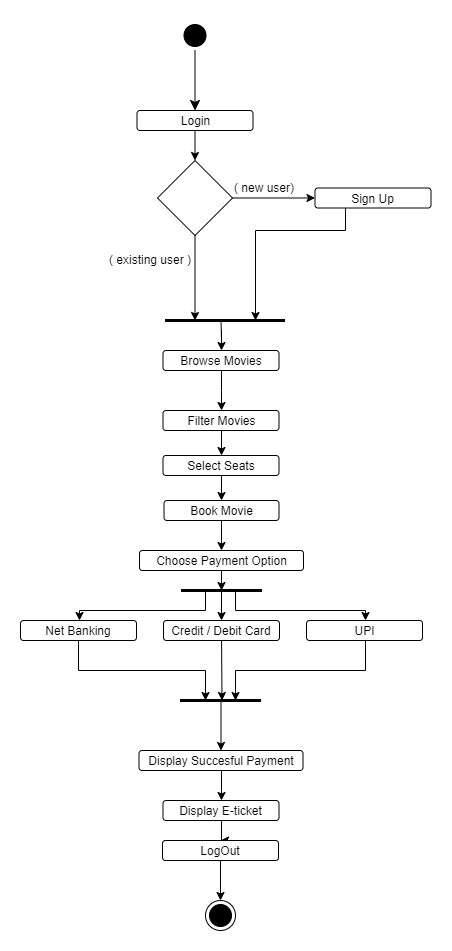

The diagram above was exported from draw.io. Its source (the exported page's mxGraphModel, read from the mxfile embedded in the PNG):
<mxGraphModel dx="1010" dy="588" grid="1" gridSize="10" guides="1" tooltips="1" connect="1" arrows="1" fold="1" page="1" pageScale="1" pageWidth="850" pageHeight="1100" math="0" shadow="0">
  <root>
    <mxCell id="0" />
    <mxCell id="1" parent="0" />
    <mxCell id="LUXt-2IQQlpoev3046dI-2" value="" style="ellipse;html=1;shape=startState;fillColor=#000000;strokeColor=#000000;" parent="1" vertex="1">
      <mxGeometry x="389.5" y="40" width="30" height="30" as="geometry" />
    </mxCell>
    <mxCell id="LUXt-2IQQlpoev3046dI-3" value="" style="edgeStyle=orthogonalEdgeStyle;html=1;verticalAlign=bottom;endArrow=classic;endSize=8;strokeColor=#000000;endFill=1;" parent="1" source="LUXt-2IQQlpoev3046dI-2" edge="1">
      <mxGeometry relative="1" as="geometry">
        <mxPoint x="404.5" y="130" as="targetPoint" />
        <Array as="points" />
      </mxGeometry>
    </mxCell>
    <mxCell id="LUXt-2IQQlpoev3046dI-6" style="edgeStyle=none;rounded=0;orthogonalLoop=1;jettySize=auto;html=1;entryX=0.5;entryY=0;entryDx=0;entryDy=0;" parent="1" source="LUXt-2IQQlpoev3046dI-4" target="LUXt-2IQQlpoev3046dI-9" edge="1">
      <mxGeometry relative="1" as="geometry">
        <mxPoint x="408.5" y="210" as="targetPoint" />
      </mxGeometry>
    </mxCell>
    <mxCell id="LUXt-2IQQlpoev3046dI-4" value="Login" style="rounded=1;whiteSpace=wrap;html=1;" parent="1" vertex="1">
      <mxGeometry x="346.5" y="130" width="116" height="20" as="geometry" />
    </mxCell>
    <mxCell id="LUXt-2IQQlpoev3046dI-10" style="edgeStyle=none;rounded=0;orthogonalLoop=1;jettySize=auto;html=1;entryX=0;entryY=0.5;entryDx=0;entryDy=0;" parent="1" source="LUXt-2IQQlpoev3046dI-9" target="LUXt-2IQQlpoev3046dI-11" edge="1">
      <mxGeometry relative="1" as="geometry">
        <mxPoint x="494.5" y="255" as="targetPoint" />
      </mxGeometry>
    </mxCell>
    <mxCell id="LUXt-2IQQlpoev3046dI-9" value="" style="rhombus;whiteSpace=wrap;html=1;" parent="1" vertex="1">
      <mxGeometry x="367" y="180" width="75" height="75" as="geometry" />
    </mxCell>
    <mxCell id="LUXt-2IQQlpoev3046dI-38" style="rounded=0;orthogonalLoop=1;jettySize=auto;html=1;edgeStyle=orthogonalEdgeStyle;" parent="1" source="LUXt-2IQQlpoev3046dI-11" edge="1">
      <mxGeometry relative="1" as="geometry">
        <mxPoint x="464.5" y="340" as="targetPoint" />
        <Array as="points">
          <mxPoint x="554.5" y="250" />
          <mxPoint x="464.5" y="250" />
        </Array>
      </mxGeometry>
    </mxCell>
    <mxCell id="LUXt-2IQQlpoev3046dI-11" value="Sign Up" style="rounded=1;whiteSpace=wrap;html=1;" parent="1" vertex="1">
      <mxGeometry x="524.5" y="207.5" width="116" height="20" as="geometry" />
    </mxCell>
    <mxCell id="LUXt-2IQQlpoev3046dI-12" value="( new user)" style="text;html=1;resizable=0;points=[];autosize=1;align=left;verticalAlign=top;spacingTop=-4;" parent="1" vertex="1">
      <mxGeometry x="442" y="197.5" width="80" height="20" as="geometry" />
    </mxCell>
    <mxCell id="LUXt-2IQQlpoev3046dI-13" style="edgeStyle=none;rounded=0;orthogonalLoop=1;jettySize=auto;html=1;exitX=0.5;exitY=1;exitDx=0;exitDy=0;" parent="1" source="LUXt-2IQQlpoev3046dI-9" edge="1">
      <mxGeometry relative="1" as="geometry">
        <mxPoint x="404.5" y="340" as="targetPoint" />
        <mxPoint x="403.5" y="300" as="sourcePoint" />
      </mxGeometry>
    </mxCell>
    <mxCell id="VAata1xJIf20232_usT7-7" style="edgeStyle=orthogonalEdgeStyle;rounded=0;orthogonalLoop=1;jettySize=auto;html=1;startArrow=classic;startFill=1;endArrow=none;endFill=0;" parent="1" source="LUXt-2IQQlpoev3046dI-14" edge="1">
      <mxGeometry relative="1" as="geometry">
        <mxPoint x="430.5" y="340" as="targetPoint" />
      </mxGeometry>
    </mxCell>
    <mxCell id="VAata1xJIf20232_usT7-9" style="edgeStyle=orthogonalEdgeStyle;rounded=0;orthogonalLoop=1;jettySize=auto;html=1;entryX=0.5;entryY=0;entryDx=0;entryDy=0;startArrow=none;startFill=0;endArrow=classic;endFill=1;" parent="1" source="LUXt-2IQQlpoev3046dI-14" target="LUXt-2IQQlpoev3046dI-18" edge="1">
      <mxGeometry relative="1" as="geometry" />
    </mxCell>
    <mxCell id="LUXt-2IQQlpoev3046dI-14" value="Browse Movies" style="rounded=1;whiteSpace=wrap;html=1;" parent="1" vertex="1">
      <mxGeometry x="372.5" y="370" width="116" height="20" as="geometry" />
    </mxCell>
    <mxCell id="VAata1xJIf20232_usT7-12" style="edgeStyle=orthogonalEdgeStyle;rounded=0;orthogonalLoop=1;jettySize=auto;html=1;entryX=0.5;entryY=0;entryDx=0;entryDy=0;startArrow=none;startFill=0;endArrow=classic;endFill=1;" parent="1" source="LUXt-2IQQlpoev3046dI-18" target="LUXt-2IQQlpoev3046dI-25" edge="1">
      <mxGeometry relative="1" as="geometry" />
    </mxCell>
    <mxCell id="LUXt-2IQQlpoev3046dI-18" value="Filter Movies" style="rounded=1;whiteSpace=wrap;html=1;" parent="1" vertex="1">
      <mxGeometry x="372.5" y="430" width="116" height="20" as="geometry" />
    </mxCell>
    <mxCell id="LUXt-2IQQlpoev3046dI-29" value="" style="edgeStyle=none;rounded=0;orthogonalLoop=1;jettySize=auto;html=1;" parent="1" source="LUXt-2IQQlpoev3046dI-21" target="LUXt-2IQQlpoev3046dI-28" edge="1">
      <mxGeometry relative="1" as="geometry" />
    </mxCell>
    <mxCell id="LUXt-2IQQlpoev3046dI-21" value="Book Movie" style="rounded=1;whiteSpace=wrap;html=1;" parent="1" vertex="1">
      <mxGeometry x="373.5" y="520" width="115" height="20" as="geometry" />
    </mxCell>
    <mxCell id="VAata1xJIf20232_usT7-15" style="edgeStyle=orthogonalEdgeStyle;rounded=0;orthogonalLoop=1;jettySize=auto;html=1;startArrow=none;startFill=0;endArrow=classic;endFill=1;strokeWidth=1;" parent="1" source="LUXt-2IQQlpoev3046dI-28" edge="1">
      <mxGeometry relative="1" as="geometry">
        <mxPoint x="431" y="610" as="targetPoint" />
      </mxGeometry>
    </mxCell>
    <mxCell id="LUXt-2IQQlpoev3046dI-28" value="Choose Payment Option" style="rounded=1;whiteSpace=wrap;html=1;" parent="1" vertex="1">
      <mxGeometry x="349" y="570" width="164" height="20" as="geometry" />
    </mxCell>
    <mxCell id="VAata1xJIf20232_usT7-25" style="edgeStyle=orthogonalEdgeStyle;rounded=0;orthogonalLoop=1;jettySize=auto;html=1;startArrow=classic;startFill=1;endArrow=none;endFill=0;strokeWidth=1;" parent="1" source="LUXt-2IQQlpoev3046dI-30" edge="1">
      <mxGeometry relative="1" as="geometry">
        <mxPoint x="430.5" y="720" as="targetPoint" />
      </mxGeometry>
    </mxCell>
    <mxCell id="VAata1xJIf20232_usT7-26" style="edgeStyle=orthogonalEdgeStyle;rounded=0;orthogonalLoop=1;jettySize=auto;html=1;entryX=0.5;entryY=0;entryDx=0;entryDy=0;startArrow=none;startFill=0;endArrow=classic;endFill=1;strokeWidth=1;" parent="1" source="LUXt-2IQQlpoev3046dI-30" target="VAata1xJIf20232_usT7-1" edge="1">
      <mxGeometry relative="1" as="geometry" />
    </mxCell>
    <mxCell id="LUXt-2IQQlpoev3046dI-30" value="Display Succesful Payment" style="rounded=1;whiteSpace=wrap;html=1;" parent="1" vertex="1">
      <mxGeometry x="348.5" y="770" width="164" height="20" as="geometry" />
    </mxCell>
    <mxCell id="VAata1xJIf20232_usT7-13" style="edgeStyle=orthogonalEdgeStyle;rounded=0;orthogonalLoop=1;jettySize=auto;html=1;entryX=0.5;entryY=0;entryDx=0;entryDy=0;startArrow=none;startFill=0;endArrow=classic;endFill=1;" parent="1" source="LUXt-2IQQlpoev3046dI-25" target="LUXt-2IQQlpoev3046dI-21" edge="1">
      <mxGeometry relative="1" as="geometry" />
    </mxCell>
    <mxCell id="LUXt-2IQQlpoev3046dI-25" value="Select Seats" style="rounded=1;whiteSpace=wrap;html=1;" parent="1" vertex="1">
      <mxGeometry x="372.5" y="475" width="116" height="20" as="geometry" />
    </mxCell>
    <mxCell id="LUXt-2IQQlpoev3046dI-15" value="( existing user )" style="text;html=1;resizable=0;points=[];autosize=1;align=left;verticalAlign=top;spacingTop=-4;" parent="1" vertex="1">
      <mxGeometry x="317" y="270" width="100" height="20" as="geometry" />
    </mxCell>
    <mxCell id="LUXt-2IQQlpoev3046dI-34" value="" style="ellipse;html=1;shape=endState;fillColor=#000000;strokeColor=#000000;rounded=1;" parent="1" vertex="1">
      <mxGeometry x="415" y="920" width="30" height="30" as="geometry" />
    </mxCell>
    <mxCell id="LUXt-2IQQlpoev3046dI-39" value="" style="endArrow=none;html=1;strokeWidth=3;" parent="1" edge="1">
      <mxGeometry width="50" height="50" relative="1" as="geometry">
        <mxPoint x="374.5" y="340" as="sourcePoint" />
        <mxPoint x="494.5" y="340" as="targetPoint" />
      </mxGeometry>
    </mxCell>
    <mxCell id="VAata1xJIf20232_usT7-29" style="edgeStyle=orthogonalEdgeStyle;rounded=0;orthogonalLoop=1;jettySize=auto;html=1;entryX=0.5;entryY=0;entryDx=0;entryDy=0;startArrow=none;startFill=0;endArrow=classic;endFill=1;strokeWidth=1;" parent="1" source="VAata1xJIf20232_usT7-1" target="VAata1xJIf20232_usT7-2" edge="1">
      <mxGeometry relative="1" as="geometry" />
    </mxCell>
    <mxCell id="VAata1xJIf20232_usT7-1" value="Display E-ticket" style="rounded=1;whiteSpace=wrap;html=1;" parent="1" vertex="1">
      <mxGeometry x="372.5" y="820" width="116" height="20" as="geometry" />
    </mxCell>
    <mxCell id="VAata1xJIf20232_usT7-30" style="edgeStyle=orthogonalEdgeStyle;rounded=0;orthogonalLoop=1;jettySize=auto;html=1;startArrow=none;startFill=0;endArrow=classic;endFill=1;strokeWidth=1;entryX=0.5;entryY=0;entryDx=0;entryDy=0;" parent="1" source="VAata1xJIf20232_usT7-2" target="LUXt-2IQQlpoev3046dI-34" edge="1">
      <mxGeometry relative="1" as="geometry">
        <mxPoint x="430.5" y="910" as="targetPoint" />
      </mxGeometry>
    </mxCell>
    <mxCell id="VAata1xJIf20232_usT7-2" value="LogOut" style="rounded=1;whiteSpace=wrap;html=1;" parent="1" vertex="1">
      <mxGeometry x="372" y="860" width="116" height="20" as="geometry" />
    </mxCell>
    <mxCell id="VAata1xJIf20232_usT7-18" style="edgeStyle=orthogonalEdgeStyle;rounded=0;orthogonalLoop=1;jettySize=auto;html=1;startArrow=classic;startFill=1;endArrow=none;endFill=0;strokeWidth=1;" parent="1" source="VAata1xJIf20232_usT7-4" edge="1">
      <mxGeometry relative="1" as="geometry">
        <mxPoint x="444.5" y="610" as="targetPoint" />
        <Array as="points">
          <mxPoint x="574.5" y="630" />
          <mxPoint x="444.5" y="630" />
        </Array>
      </mxGeometry>
    </mxCell>
    <mxCell id="VAata1xJIf20232_usT7-22" style="edgeStyle=orthogonalEdgeStyle;rounded=0;orthogonalLoop=1;jettySize=auto;html=1;startArrow=none;startFill=0;endArrow=classic;endFill=1;strokeWidth=1;" parent="1" source="VAata1xJIf20232_usT7-4" edge="1">
      <mxGeometry relative="1" as="geometry">
        <mxPoint x="444.5" y="720" as="targetPoint" />
        <Array as="points">
          <mxPoint x="574.5" y="690" />
          <mxPoint x="444.5" y="690" />
        </Array>
      </mxGeometry>
    </mxCell>
    <mxCell id="VAata1xJIf20232_usT7-4" value="UPI" style="rounded=1;whiteSpace=wrap;html=1;" parent="1" vertex="1">
      <mxGeometry x="516" y="640" width="116" height="20" as="geometry" />
    </mxCell>
    <mxCell id="VAata1xJIf20232_usT7-17" style="edgeStyle=orthogonalEdgeStyle;rounded=0;orthogonalLoop=1;jettySize=auto;html=1;startArrow=classic;startFill=1;endArrow=none;endFill=0;strokeWidth=1;" parent="1" source="VAata1xJIf20232_usT7-5" edge="1">
      <mxGeometry relative="1" as="geometry">
        <mxPoint x="430.9999999999999" y="610" as="targetPoint" />
      </mxGeometry>
    </mxCell>
    <mxCell id="VAata1xJIf20232_usT7-21" style="rounded=0;orthogonalLoop=1;jettySize=auto;html=1;startArrow=none;startFill=0;endArrow=classic;endFill=1;strokeWidth=1;" parent="1" source="VAata1xJIf20232_usT7-5" edge="1">
      <mxGeometry relative="1" as="geometry">
        <mxPoint x="431.5" y="720" as="targetPoint" />
      </mxGeometry>
    </mxCell>
    <mxCell id="VAata1xJIf20232_usT7-5" value="Credit / Debit Card" style="rounded=1;whiteSpace=wrap;html=1;" parent="1" vertex="1">
      <mxGeometry x="373" y="640" width="116" height="20" as="geometry" />
    </mxCell>
    <mxCell id="VAata1xJIf20232_usT7-16" style="edgeStyle=orthogonalEdgeStyle;rounded=0;orthogonalLoop=1;jettySize=auto;html=1;startArrow=classic;startFill=1;endArrow=none;endFill=0;strokeWidth=1;" parent="1" source="VAata1xJIf20232_usT7-6" edge="1">
      <mxGeometry relative="1" as="geometry">
        <mxPoint x="414.5" y="610" as="targetPoint" />
        <Array as="points">
          <mxPoint x="288.5" y="630" />
          <mxPoint x="414.5" y="630" />
        </Array>
      </mxGeometry>
    </mxCell>
    <mxCell id="VAata1xJIf20232_usT7-20" style="edgeStyle=orthogonalEdgeStyle;rounded=0;orthogonalLoop=1;jettySize=auto;html=1;startArrow=none;startFill=0;endArrow=classic;endFill=1;strokeWidth=1;" parent="1" source="VAata1xJIf20232_usT7-6" edge="1">
      <mxGeometry relative="1" as="geometry">
        <mxPoint x="414.5" y="720" as="targetPoint" />
        <Array as="points">
          <mxPoint x="287.5" y="690" />
          <mxPoint x="414.5" y="690" />
        </Array>
      </mxGeometry>
    </mxCell>
    <mxCell id="VAata1xJIf20232_usT7-6" value="Net Banking" style="rounded=1;whiteSpace=wrap;html=1;" parent="1" vertex="1">
      <mxGeometry x="230" y="640" width="116" height="20" as="geometry" />
    </mxCell>
    <mxCell id="VAata1xJIf20232_usT7-14" value="" style="endArrow=none;html=1;strokeWidth=3;" parent="1" edge="1">
      <mxGeometry width="50" height="50" relative="1" as="geometry">
        <mxPoint x="390.5" y="610" as="sourcePoint" />
        <mxPoint x="471.5" y="610" as="targetPoint" />
      </mxGeometry>
    </mxCell>
    <mxCell id="VAata1xJIf20232_usT7-19" value="" style="endArrow=none;html=1;strokeWidth=3;" parent="1" edge="1">
      <mxGeometry width="50" height="50" relative="1" as="geometry">
        <mxPoint x="389.5" y="720" as="sourcePoint" />
        <mxPoint x="470.5" y="720" as="targetPoint" />
      </mxGeometry>
    </mxCell>
  </root>
</mxGraphModel>